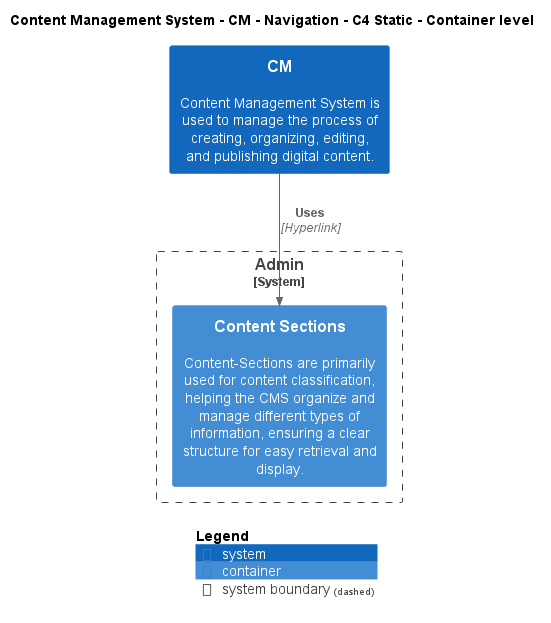

The diagram above was rendered by PlantUML. Its source (embedded in the PNG):
@startuml
!include ..\..\..\..\..\.c4s\C4_Container.puml

AddElementTag("c4interflow:lifecycle:new", $bgColor=green, $fontColor=#ffffff, $borderColor=green, $shadowing="False")
AddElementTag("c4interflow:lifecycle:changed", $bgColor=orange, $fontColor=#ffffff, $borderColor=orange, $shadowing="False")
AddElementTag("c4interflow:lifecycle:removed", $bgColor=red, $fontColor=#ffffff, $borderColor=red, $shadowing="False")

AddRelTag("c4interflow:lifecycle:new", $textColor=green, $lineColor=green)
AddRelTag("c4interflow:lifecycle:changed", $textColor=orange, $lineColor=orange)
AddRelTag("c4interflow:lifecycle:removed", $textColor=red, $lineColor=red)

SHOW_PERSON_PORTRAIT()
LAYOUT_TOP_DOWN()

skinparam linetype polyline

title Content Management System - CM - Navigation - C4 Static - Container level

System(ContentManagementSystem.SoftwareSystems.CM, "CM", "Content Management System is used to manage the process of creating, organizing, editing, and publishing digital content.")

System_Boundary(ContentManagementSystem.SoftwareSystems.Admin, "Admin") {
    Container(ContentManagementSystem.SoftwareSystems.Admin.Containers.ContentSections, "Content Sections", "", "Content-Sections are primarily used for content classification, helping the CMS organize and manage different types of information, ensuring a clear structure for easy retrieval and display.")
}

Rel(ContentManagementSystem.SoftwareSystems.CM, ContentManagementSystem.SoftwareSystems.Admin.Containers.ContentSections, "Uses", "Hyperlink", $tags="protocol:hyperlink")


SHOW_LEGEND()
@enduml